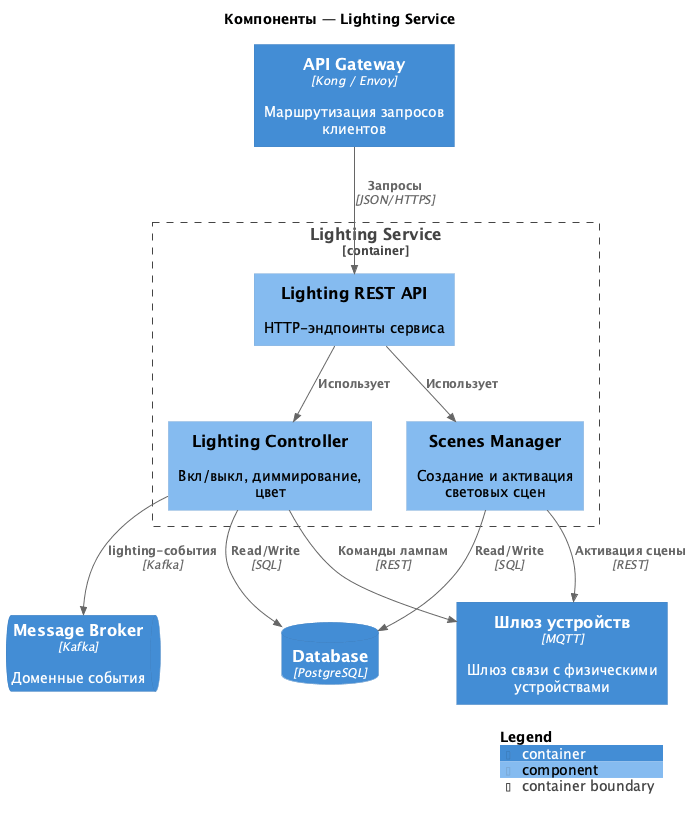

The diagram above was rendered by PlantUML. Its source (embedded in the PNG):
@startuml lighting
!include https://raw.githubusercontent.com/plantuml-stdlib/C4-PlantUML/master/C4_Component.puml

title Компоненты — Lighting Service

Container(api_gw, "API Gateway", "Kong / Envoy", "Маршрутизация запросов клиентов")
Container(iot_gw, "Шлюз устройств", "MQTT", "Шлюз связи с физическими устройствами")
ContainerQueue(broker, "Message Broker", "Kafka", "Доменные события")
ContainerDb(db, "Database", "PostgreSQL")

Container_Boundary(lighting, "Lighting Service") {
    Component(api, "Lighting REST API", "", "HTTP-эндпоинты сервиса")
    Component(controller, "Lighting Controller", "", "Вкл/выкл, диммирование, цвет")
    Component(scenes, "Scenes Manager", "", "Создание и активация световых сцен")
}

Rel(api_gw, api, "Запросы", "JSON/HTTPS")
Rel(api, controller, "Использует")
Rel(api, scenes, "Использует")
Rel(controller, iot_gw, "Команды лампам", "REST")
Rel(scenes, iot_gw, "Активация сцены", "REST")
Rel(controller, db, "Read/Write", "SQL")
Rel(scenes, db, "Read/Write", "SQL")
Rel(controller, broker, "lighting-события", "Kafka")

SHOW_LEGEND()
@enduml